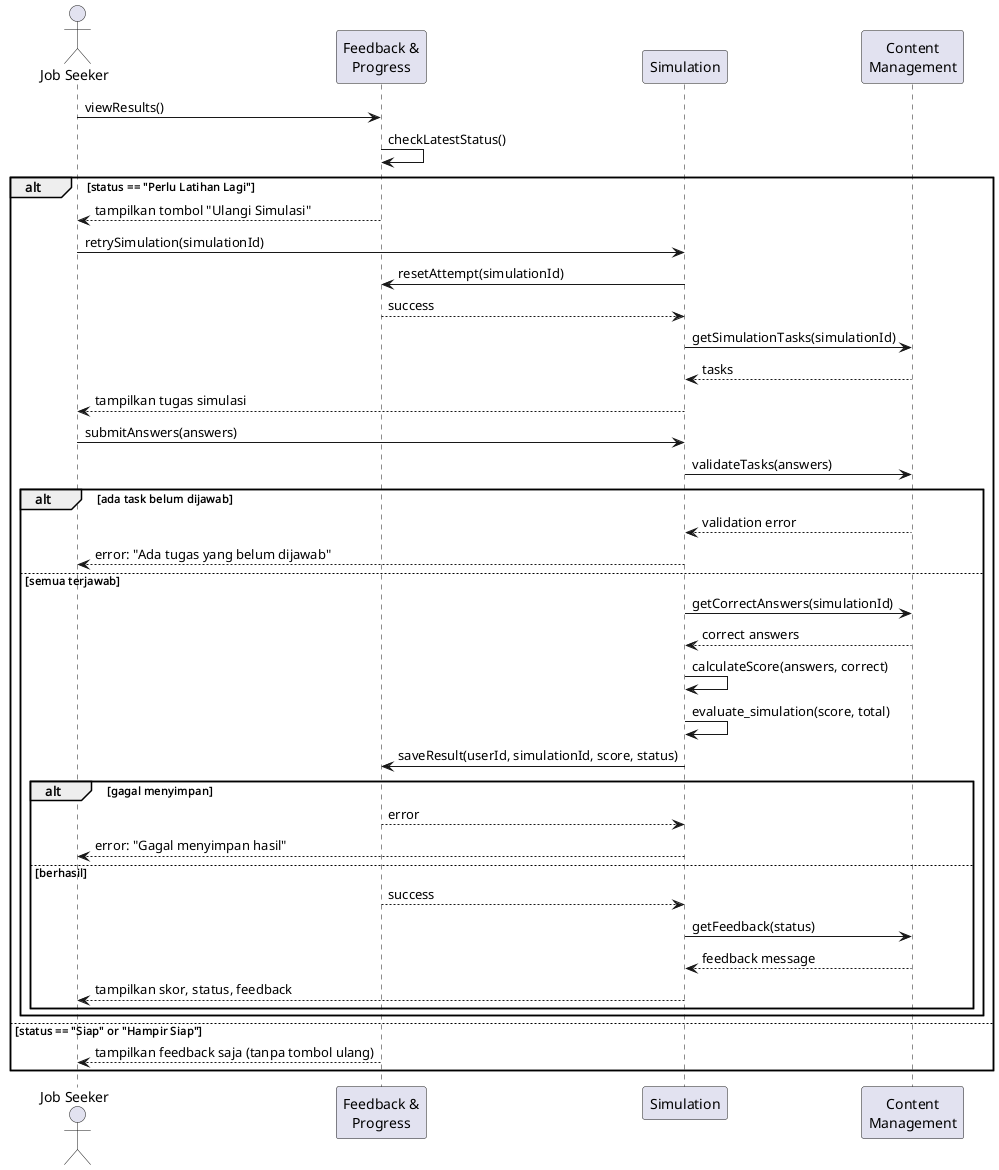

The diagram above was rendered by PlantUML. Its source (embedded in the PNG):
@startuml sequence3_retry
actor "Job Seeker" as JS
participant "Feedback &\nProgress" as FP
participant "Simulation" as SIM
participant "Content\nManagement" as CM

JS -> FP: viewResults()
FP -> FP: checkLatestStatus()

alt status == "Perlu Latihan Lagi"
    FP --> JS: tampilkan tombol "Ulangi Simulasi"
    JS -> SIM: retrySimulation(simulationId)
    SIM -> FP: resetAttempt(simulationId)
    FP --> SIM: success
    SIM -> CM: getSimulationTasks(simulationId)
    CM --> SIM: tasks
    SIM --> JS: tampilkan tugas simulasi
    JS -> SIM: submitAnswers(answers)
    SIM -> CM: validateTasks(answers)
    alt ada task belum dijawab
        CM --> SIM: validation error
        SIM --> JS: error: "Ada tugas yang belum dijawab"
    else semua terjawab
        SIM -> CM: getCorrectAnswers(simulationId)
        CM --> SIM: correct answers
        SIM -> SIM: calculateScore(answers, correct)
        SIM -> SIM: evaluate_simulation(score, total)
        SIM -> FP: saveResult(userId, simulationId, score, status)
        alt gagal menyimpan
            FP --> SIM: error
            SIM --> JS: error: "Gagal menyimpan hasil"
        else berhasil
            FP --> SIM: success
            SIM -> CM: getFeedback(status)
            CM --> SIM: feedback message
            SIM --> JS: tampilkan skor, status, feedback
        end
    end
else status == "Siap" or "Hampir Siap"
    FP --> JS: tampilkan feedback saja (tanpa tombol ulang)
end
@enduml